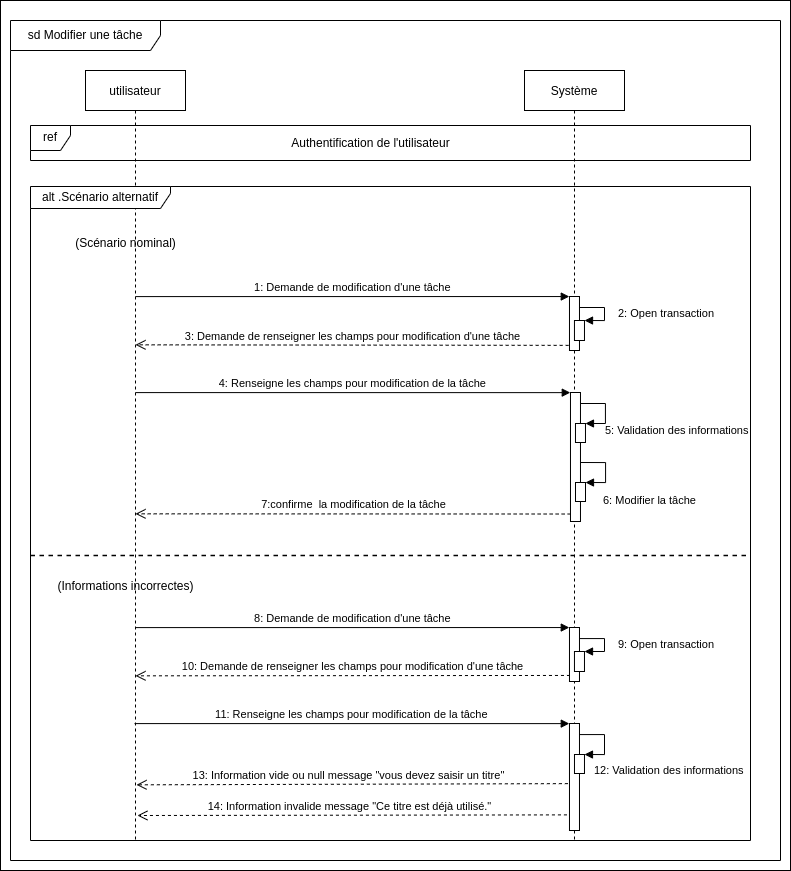

The diagram above was exported from draw.io. Its source (the exported page's mxGraphModel, read from the mxfile embedded in the PNG):
<mxGraphModel dx="1896" dy="1207" grid="1" gridSize="10" guides="1" tooltips="1" connect="1" arrows="1" fold="1" page="1" pageScale="1" pageWidth="850" pageHeight="1100" math="0" shadow="0">
  <root>
    <mxCell id="0" />
    <mxCell id="1" parent="0" />
    <mxCell id="hes6a6sA8GiVTwmuyuOq-1" value="" style="rounded=0;whiteSpace=wrap;html=1;" parent="1" vertex="1">
      <mxGeometry x="100" width="790" height="870" as="geometry" />
    </mxCell>
    <mxCell id="3nuBFxr9cyL0pnOWT2aG-1" value="utilisateur" style="shape=umlLifeline;perimeter=lifelinePerimeter;container=1;collapsible=0;recursiveResize=0;rounded=0;shadow=0;strokeWidth=1;" parent="1" vertex="1">
      <mxGeometry x="185" y="70" width="100" height="770" as="geometry" />
    </mxCell>
    <mxCell id="3nuBFxr9cyL0pnOWT2aG-5" value="Système" style="shape=umlLifeline;perimeter=lifelinePerimeter;container=1;collapsible=0;recursiveResize=0;rounded=0;shadow=0;strokeWidth=1;" parent="1" vertex="1">
      <mxGeometry x="624" y="70" width="100" height="770" as="geometry" />
    </mxCell>
    <mxCell id="ACpD3JUpKCr6E8lD5IE--18" value="alt .Scénario alternatif" style="shape=umlFrame;whiteSpace=wrap;html=1;width=140;height=22;" parent="1" vertex="1">
      <mxGeometry x="130" y="186" width="720" height="654" as="geometry" />
    </mxCell>
    <mxCell id="ACpD3JUpKCr6E8lD5IE--19" value="(Scénario nominal)" style="text;html=1;align=center;verticalAlign=middle;resizable=0;points=[];autosize=1;strokeColor=none;fillColor=none;" parent="1" vertex="1">
      <mxGeometry x="165" y="228" width="120" height="30" as="geometry" />
    </mxCell>
    <mxCell id="ACpD3JUpKCr6E8lD5IE--20" value="(Informations incorrectes)" style="text;html=1;align=center;verticalAlign=middle;resizable=0;points=[];autosize=1;strokeColor=none;fillColor=none;" parent="1" vertex="1">
      <mxGeometry x="145" y="571" width="160" height="30" as="geometry" />
    </mxCell>
    <mxCell id="ACpD3JUpKCr6E8lD5IE--21" value="" style="endArrow=none;dashed=1;html=1;rounded=0;exitX=0;exitY=0.645;exitDx=0;exitDy=0;exitPerimeter=0;strokeWidth=1.5;" parent="1" edge="1">
      <mxGeometry width="50" height="50" relative="1" as="geometry">
        <mxPoint x="130" y="555.0900000000001" as="sourcePoint" />
        <mxPoint x="850" y="555" as="targetPoint" />
      </mxGeometry>
    </mxCell>
    <mxCell id="ACpD3JUpKCr6E8lD5IE--22" value="sd Modifier une tâche" style="shape=umlFrame;whiteSpace=wrap;html=1;width=150;height=30;" parent="1" vertex="1">
      <mxGeometry x="110" y="20" width="770" height="840" as="geometry" />
    </mxCell>
    <mxCell id="ACpD3JUpKCr6E8lD5IE--23" value="" style="points=[];perimeter=orthogonalPerimeter;rounded=0;shadow=0;strokeWidth=1;" parent="1" vertex="1">
      <mxGeometry x="669.98" y="392" width="10" height="129" as="geometry" />
    </mxCell>
    <mxCell id="ACpD3JUpKCr6E8lD5IE--24" value="" style="html=1;points=[];perimeter=orthogonalPerimeter;" parent="1" vertex="1">
      <mxGeometry x="674.98" y="423" width="10" height="19" as="geometry" />
    </mxCell>
    <mxCell id="ACpD3JUpKCr6E8lD5IE--25" value="5: Validation des informations" style="edgeStyle=orthogonalEdgeStyle;html=1;align=left;spacingLeft=2;endArrow=block;rounded=0;entryX=1;entryY=0;" parent="1" source="ACpD3JUpKCr6E8lD5IE--23" target="ACpD3JUpKCr6E8lD5IE--24" edge="1">
      <mxGeometry x="0.5377" y="7" relative="1" as="geometry">
        <mxPoint x="-315.02" y="292" as="sourcePoint" />
        <Array as="points">
          <mxPoint x="704.98" y="403" />
          <mxPoint x="704.98" y="423" />
        </Array>
        <mxPoint as="offset" />
      </mxGeometry>
    </mxCell>
    <mxCell id="ACpD3JUpKCr6E8lD5IE--26" value="4: Renseigne les champs pour modification de la tâche" style="verticalAlign=bottom;endArrow=block;shadow=0;strokeWidth=1;entryX=-0.02;entryY=0.001;entryDx=0;entryDy=0;entryPerimeter=0;" parent="1" target="ACpD3JUpKCr6E8lD5IE--23" edge="1">
      <mxGeometry relative="1" as="geometry">
        <mxPoint x="235.00380952380965" y="392.09000000000015" as="sourcePoint" />
        <mxPoint x="39.98000000000002" y="321" as="targetPoint" />
      </mxGeometry>
    </mxCell>
    <mxCell id="ACpD3JUpKCr6E8lD5IE--27" value="7:confirme&amp;nbsp; la modification de la tâche" style="html=1;verticalAlign=bottom;endArrow=open;dashed=1;endSize=8;rounded=0;exitX=0.019;exitY=0.942;exitDx=0;exitDy=0;exitPerimeter=0;" parent="1" source="ACpD3JUpKCr6E8lD5IE--23" edge="1">
      <mxGeometry relative="1" as="geometry">
        <mxPoint x="545.6500000000001" y="513.3299999999999" as="sourcePoint" />
        <mxPoint x="235.00380952380965" y="513.3299999999999" as="targetPoint" />
      </mxGeometry>
    </mxCell>
    <mxCell id="ACpD3JUpKCr6E8lD5IE--28" value="" style="html=1;points=[];perimeter=orthogonalPerimeter;" parent="1" vertex="1">
      <mxGeometry x="675" y="482" width="10" height="19" as="geometry" />
    </mxCell>
    <mxCell id="ACpD3JUpKCr6E8lD5IE--29" value="6: Modifier la tâche" style="edgeStyle=orthogonalEdgeStyle;html=1;align=left;spacingLeft=2;endArrow=block;rounded=0;entryX=1;entryY=0;" parent="1" target="ACpD3JUpKCr6E8lD5IE--28" edge="1">
      <mxGeometry x="0.5385" y="18" relative="1" as="geometry">
        <mxPoint x="680" y="462" as="sourcePoint" />
        <Array as="points">
          <mxPoint x="705" y="462" />
          <mxPoint x="705" y="482" />
        </Array>
        <mxPoint as="offset" />
      </mxGeometry>
    </mxCell>
    <mxCell id="ACpD3JUpKCr6E8lD5IE--30" value="ref" style="shape=umlFrame;whiteSpace=wrap;html=1;width=40;height=25;" parent="1" vertex="1">
      <mxGeometry x="130" y="125" width="720" height="35" as="geometry" />
    </mxCell>
    <mxCell id="ACpD3JUpKCr6E8lD5IE--31" value="Authentification de l'utilisateur" style="text;html=1;align=center;verticalAlign=middle;resizable=0;points=[];autosize=1;strokeColor=none;fillColor=none;" parent="1" vertex="1">
      <mxGeometry x="379.98" y="128" width="180" height="30" as="geometry" />
    </mxCell>
    <mxCell id="FejUNsfO8ZuDPnAhXC6L-3" value="2: Open transaction" style="edgeStyle=orthogonalEdgeStyle;html=1;align=left;spacingLeft=2;endArrow=block;rounded=0;entryX=1;entryY=0;" parent="1" source="FejUNsfO8ZuDPnAhXC6L-1" edge="1">
      <mxGeometry x="0.0588" y="10" relative="1" as="geometry">
        <mxPoint x="-316.02" y="196" as="sourcePoint" />
        <Array as="points">
          <mxPoint x="704" y="307" />
          <mxPoint x="704" y="320" />
        </Array>
        <mxPoint as="offset" />
        <mxPoint x="684.02" y="320" as="targetPoint" />
      </mxGeometry>
    </mxCell>
    <mxCell id="FejUNsfO8ZuDPnAhXC6L-4" value="1: Demande de modification d'une tâche" style="verticalAlign=bottom;endArrow=block;shadow=0;strokeWidth=1;entryX=-0.02;entryY=0.001;entryDx=0;entryDy=0;entryPerimeter=0;" parent="1" target="FejUNsfO8ZuDPnAhXC6L-1" edge="1">
      <mxGeometry relative="1" as="geometry">
        <mxPoint x="235.00380952380965" y="296.09000000000015" as="sourcePoint" />
        <mxPoint x="39.98000000000002" y="225" as="targetPoint" />
      </mxGeometry>
    </mxCell>
    <mxCell id="FejUNsfO8ZuDPnAhXC6L-5" value="3: Demande de renseigner les champs pour modification d'une tâche" style="html=1;verticalAlign=bottom;endArrow=open;dashed=1;endSize=8;rounded=0;exitX=-0.084;exitY=0.905;exitDx=0;exitDy=0;exitPerimeter=0;" parent="1" source="FejUNsfO8ZuDPnAhXC6L-1" edge="1">
      <mxGeometry relative="1" as="geometry">
        <mxPoint x="545.6500000000001" y="344.3299999999999" as="sourcePoint" />
        <mxPoint x="235.00380952380965" y="344.3299999999999" as="targetPoint" />
      </mxGeometry>
    </mxCell>
    <mxCell id="FejUNsfO8ZuDPnAhXC6L-1" value="" style="points=[];perimeter=orthogonalPerimeter;rounded=0;shadow=0;strokeWidth=1;" parent="1" vertex="1">
      <mxGeometry x="668.98" y="296" width="10" height="54" as="geometry" />
    </mxCell>
    <mxCell id="FejUNsfO8ZuDPnAhXC6L-13" value="" style="html=1;points=[];perimeter=orthogonalPerimeter;" parent="1" vertex="1">
      <mxGeometry x="673.96" y="320" width="10.02" height="20" as="geometry" />
    </mxCell>
    <mxCell id="FejUNsfO8ZuDPnAhXC6L-19" value="9: Open transaction" style="edgeStyle=orthogonalEdgeStyle;html=1;align=left;spacingLeft=2;endArrow=block;rounded=0;entryX=1;entryY=0;" parent="1" source="FejUNsfO8ZuDPnAhXC6L-22" edge="1">
      <mxGeometry x="0.0588" y="10" relative="1" as="geometry">
        <mxPoint x="-316.02" y="527" as="sourcePoint" />
        <Array as="points">
          <mxPoint x="704" y="638" />
          <mxPoint x="704" y="651" />
        </Array>
        <mxPoint as="offset" />
        <mxPoint x="684.02" y="651" as="targetPoint" />
      </mxGeometry>
    </mxCell>
    <mxCell id="FejUNsfO8ZuDPnAhXC6L-20" value="8: Demande de modification d'une tâche" style="verticalAlign=bottom;endArrow=block;shadow=0;strokeWidth=1;entryX=-0.02;entryY=0.001;entryDx=0;entryDy=0;entryPerimeter=0;" parent="1" target="FejUNsfO8ZuDPnAhXC6L-22" edge="1">
      <mxGeometry relative="1" as="geometry">
        <mxPoint x="235.00380952380965" y="627.0900000000001" as="sourcePoint" />
        <mxPoint x="39.98000000000002" y="556" as="targetPoint" />
      </mxGeometry>
    </mxCell>
    <mxCell id="FejUNsfO8ZuDPnAhXC6L-21" value="10: Demande de renseigner les champs pour modification d'une tâche" style="html=1;verticalAlign=bottom;endArrow=open;dashed=1;endSize=8;rounded=0;exitX=0.048;exitY=0.888;exitDx=0;exitDy=0;exitPerimeter=0;" parent="1" edge="1" source="FejUNsfO8ZuDPnAhXC6L-22">
      <mxGeometry relative="1" as="geometry">
        <mxPoint x="642.5000000000005" y="675.3299999999999" as="sourcePoint" />
        <mxPoint x="235.00380952380965" y="675.3299999999999" as="targetPoint" />
      </mxGeometry>
    </mxCell>
    <mxCell id="FejUNsfO8ZuDPnAhXC6L-22" value="" style="points=[];perimeter=orthogonalPerimeter;rounded=0;shadow=0;strokeWidth=1;" parent="1" vertex="1">
      <mxGeometry x="668.98" y="627" width="10" height="54" as="geometry" />
    </mxCell>
    <mxCell id="FejUNsfO8ZuDPnAhXC6L-23" value="" style="html=1;points=[];perimeter=orthogonalPerimeter;" parent="1" vertex="1">
      <mxGeometry x="673.96" y="651" width="10.02" height="20" as="geometry" />
    </mxCell>
    <mxCell id="FejUNsfO8ZuDPnAhXC6L-34" value="" style="points=[];perimeter=orthogonalPerimeter;rounded=0;shadow=0;strokeWidth=1;" parent="1" vertex="1">
      <mxGeometry x="668.98" y="723" width="10" height="107" as="geometry" />
    </mxCell>
    <mxCell id="FejUNsfO8ZuDPnAhXC6L-35" value="" style="html=1;points=[];perimeter=orthogonalPerimeter;" parent="1" vertex="1">
      <mxGeometry x="673.98" y="754" width="10" height="19" as="geometry" />
    </mxCell>
    <mxCell id="FejUNsfO8ZuDPnAhXC6L-36" value="12: Validation des informations" style="edgeStyle=orthogonalEdgeStyle;html=1;align=left;spacingLeft=2;endArrow=block;rounded=0;entryX=1;entryY=0;" parent="1" source="FejUNsfO8ZuDPnAhXC6L-34" target="FejUNsfO8ZuDPnAhXC6L-35" edge="1">
      <mxGeometry x="0.8147" y="16" relative="1" as="geometry">
        <mxPoint x="-316.02" y="623" as="sourcePoint" />
        <Array as="points">
          <mxPoint x="703.98" y="734" />
          <mxPoint x="703.98" y="754" />
        </Array>
        <mxPoint as="offset" />
      </mxGeometry>
    </mxCell>
    <mxCell id="FejUNsfO8ZuDPnAhXC6L-37" value="11: Renseigne les champs pour modification de la tâche" style="verticalAlign=bottom;endArrow=block;shadow=0;strokeWidth=1;entryX=-0.02;entryY=0.001;entryDx=0;entryDy=0;entryPerimeter=0;" parent="1" target="FejUNsfO8ZuDPnAhXC6L-34" edge="1">
      <mxGeometry relative="1" as="geometry">
        <mxPoint x="234.00380952380965" y="723.0900000000001" as="sourcePoint" />
        <mxPoint x="38.98000000000002" y="652" as="targetPoint" />
      </mxGeometry>
    </mxCell>
    <mxCell id="FejUNsfO8ZuDPnAhXC6L-38" value="13: Information vide ou null message &quot;vous devez saisir un titre&quot;&amp;nbsp;&amp;nbsp;" style="html=1;verticalAlign=bottom;endArrow=open;dashed=1;endSize=8;rounded=0;exitX=-0.161;exitY=0.562;exitDx=0;exitDy=0;exitPerimeter=0;" parent="1" source="FejUNsfO8ZuDPnAhXC6L-34" edge="1">
      <mxGeometry relative="1" as="geometry">
        <mxPoint x="650" y="784" as="sourcePoint" />
        <mxPoint x="236.00380952380965" y="784.3299999999999" as="targetPoint" />
      </mxGeometry>
    </mxCell>
    <mxCell id="dzzelyA2kxOVaNKmwaDk-2" value="14: Information invalide message &quot;Ce titre est déjà utilisé.&quot;&amp;nbsp;&amp;nbsp;" style="html=1;verticalAlign=bottom;endArrow=open;dashed=1;endSize=8;rounded=0;exitX=-0.254;exitY=0.854;exitDx=0;exitDy=0;exitPerimeter=0;" parent="1" source="FejUNsfO8ZuDPnAhXC6L-34" edge="1">
      <mxGeometry relative="1" as="geometry">
        <mxPoint x="640" y="815" as="sourcePoint" />
        <mxPoint x="236.92380952380964" y="814.9999999999994" as="targetPoint" />
      </mxGeometry>
    </mxCell>
  </root>
</mxGraphModel>